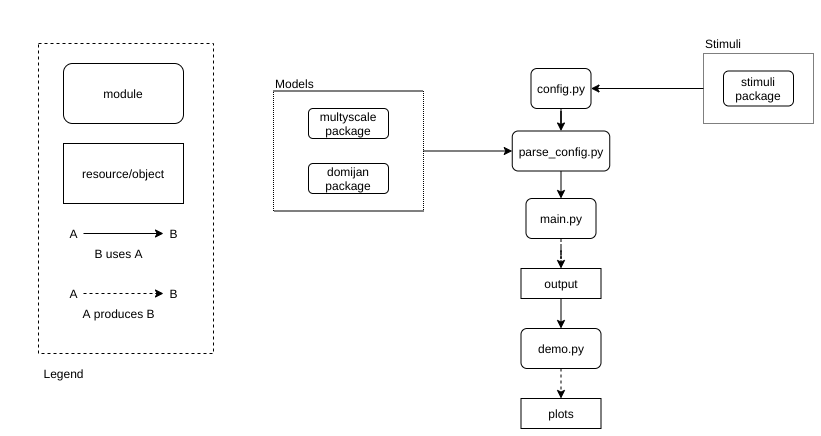

The diagram above was exported from draw.io. Its source (the exported page's mxGraphModel, read from the mxfile embedded in the PNG):
<mxGraphModel dx="2370" dy="1385" grid="0" gridSize="10" guides="1" tooltips="1" connect="1" arrows="1" fold="1" page="1" pageScale="1" pageWidth="827" pageHeight="1169" math="0" shadow="0">
  <root>
    <mxCell id="0" />
    <mxCell id="1" parent="0" />
    <mxCell id="2" value="" style="rounded=0;whiteSpace=wrap;html=1;fillColor=none;dashed=1;movable=1;resizable=1;rotatable=1;deletable=1;editable=1;connectable=1;" vertex="1" parent="1">
      <mxGeometry x="5" y="10" width="175" height="310" as="geometry" />
    </mxCell>
    <mxCell id="3" value="main.py" style="rounded=1;whiteSpace=wrap;html=1;" vertex="1" parent="1">
      <mxGeometry x="492.5" y="165" width="70" height="40" as="geometry" />
    </mxCell>
    <mxCell id="4" value="&lt;div&gt;config.py&lt;/div&gt;" style="rounded=1;whiteSpace=wrap;html=1;" vertex="1" parent="1">
      <mxGeometry x="497.5" y="35" width="60" height="40" as="geometry" />
    </mxCell>
    <mxCell id="5" value="output" style="rounded=0;whiteSpace=wrap;html=1;" vertex="1" parent="1">
      <mxGeometry x="487.5" y="235" width="80" height="30" as="geometry" />
    </mxCell>
    <mxCell id="6" style="edgeStyle=orthogonalEdgeStyle;rounded=0;orthogonalLoop=1;jettySize=auto;html=1;entryX=0.5;entryY=0;entryDx=0;entryDy=0;dashed=1;" edge="1" source="3" target="5" parent="1">
      <mxGeometry y="5" as="geometry" />
    </mxCell>
    <mxCell id="7" value="module" style="rounded=1;whiteSpace=wrap;html=1;" vertex="1" parent="1">
      <mxGeometry x="30" y="30" width="120" height="60" as="geometry" />
    </mxCell>
    <mxCell id="8" value="resource/object" style="rounded=0;whiteSpace=wrap;html=1;" vertex="1" parent="1">
      <mxGeometry x="30" y="110" width="120" height="60" as="geometry" />
    </mxCell>
    <mxCell id="9" value="B uses A" style="text;html=1;align=center;verticalAlign=middle;resizable=0;points=[];autosize=1;strokeColor=none;" vertex="1" parent="1">
      <mxGeometry x="55" y="210" width="60" height="20" as="geometry" />
    </mxCell>
    <mxCell id="10" value="A produces B" style="text;html=1;align=center;verticalAlign=middle;resizable=0;points=[];autosize=1;strokeColor=none;" vertex="1" parent="1">
      <mxGeometry x="40" y="270" width="90" height="20" as="geometry" />
    </mxCell>
    <mxCell id="11" style="edgeStyle=orthogonalEdgeStyle;rounded=0;orthogonalLoop=1;jettySize=auto;html=1;entryX=1;entryY=0.5;entryDx=0;entryDy=0;exitX=0;exitY=0.5;exitDx=0;exitDy=0;" edge="1" source="33" target="4" parent="1">
      <mxGeometry y="5" as="geometry">
        <mxPoint x="690" y="70" as="sourcePoint" />
      </mxGeometry>
    </mxCell>
    <mxCell id="12" value="A" style="text;html=1;align=center;verticalAlign=middle;resizable=0;points=[];autosize=1;strokeColor=none;" vertex="1" parent="1">
      <mxGeometry x="30" y="190" width="20" height="20" as="geometry" />
    </mxCell>
    <mxCell id="13" value="B" style="text;html=1;align=center;verticalAlign=middle;resizable=0;points=[];autosize=1;strokeColor=none;" vertex="1" parent="1">
      <mxGeometry x="130" y="190" width="20" height="20" as="geometry" />
    </mxCell>
    <mxCell id="14" style="edgeStyle=none;rounded=0;orthogonalLoop=1;jettySize=auto;html=1;strokeWidth=1;" edge="1" source="12" target="13" parent="1">
      <mxGeometry y="5" as="geometry" />
    </mxCell>
    <mxCell id="15" value="A" style="text;html=1;align=center;verticalAlign=middle;resizable=0;points=[];autosize=1;strokeColor=none;" vertex="1" parent="1">
      <mxGeometry x="30" y="250" width="20" height="20" as="geometry" />
    </mxCell>
    <mxCell id="16" value="B" style="text;html=1;align=center;verticalAlign=middle;resizable=0;points=[];autosize=1;strokeColor=none;" vertex="1" parent="1">
      <mxGeometry x="130" y="250" width="20" height="20" as="geometry" />
    </mxCell>
    <mxCell id="17" style="edgeStyle=none;rounded=0;orthogonalLoop=1;jettySize=auto;html=1;strokeWidth=1;dashed=1;" edge="1" source="15" target="16" parent="1">
      <mxGeometry y="5" as="geometry" />
    </mxCell>
    <mxCell id="18" value="demo.py" style="rounded=1;whiteSpace=wrap;html=1;" vertex="1" parent="1">
      <mxGeometry x="487.5" y="295" width="80" height="40" as="geometry" />
    </mxCell>
    <mxCell id="19" style="edgeStyle=none;rounded=0;orthogonalLoop=1;jettySize=auto;html=1;entryX=0.5;entryY=0;entryDx=0;entryDy=0;strokeWidth=1;" edge="1" source="5" target="18" parent="1">
      <mxGeometry y="5" as="geometry" />
    </mxCell>
    <mxCell id="20" value="plots" style="rounded=0;whiteSpace=wrap;html=1;" vertex="1" parent="1">
      <mxGeometry x="487.5" y="365" width="80" height="30" as="geometry" />
    </mxCell>
    <mxCell id="21" style="edgeStyle=none;rounded=0;orthogonalLoop=1;jettySize=auto;html=1;entryX=0.5;entryY=0;entryDx=0;entryDy=0;strokeWidth=1;dashed=1;" edge="1" source="18" target="20" parent="1">
      <mxGeometry y="5" as="geometry" />
    </mxCell>
    <mxCell id="22" value="Legend" style="text;html=1;align=center;verticalAlign=middle;resizable=0;points=[];autosize=1;strokeColor=none;" vertex="1" parent="1">
      <mxGeometry y="330" width="60" height="20" as="geometry" />
    </mxCell>
    <mxCell id="23" style="edgeStyle=orthogonalEdgeStyle;rounded=0;orthogonalLoop=1;jettySize=auto;html=1;entryX=0.5;entryY=0;entryDx=0;entryDy=0;" edge="1" source="24" target="3" parent="1">
      <mxGeometry y="5" as="geometry" />
    </mxCell>
    <mxCell id="24" value="&lt;div&gt;parse_config.py&lt;/div&gt;" style="rounded=1;whiteSpace=wrap;html=1;" vertex="1" parent="1">
      <mxGeometry x="478.75" y="97.5" width="97.5" height="40" as="geometry" />
    </mxCell>
    <mxCell id="25" style="edgeStyle=orthogonalEdgeStyle;rounded=0;orthogonalLoop=1;jettySize=auto;html=1;entryX=0.5;entryY=0;entryDx=0;entryDy=0;" edge="1" source="4" target="24" parent="1">
      <mxGeometry y="5" as="geometry" />
    </mxCell>
    <mxCell id="26" style="edgeStyle=orthogonalEdgeStyle;rounded=0;orthogonalLoop=1;jettySize=auto;html=1;entryX=0;entryY=0.5;entryDx=0;entryDy=0;" edge="1" source="28" target="24" parent="1">
      <mxGeometry y="5" as="geometry" />
    </mxCell>
    <mxCell id="27" value="Models" style="text;html=1;align=left;verticalAlign=middle;resizable=0;points=[];autosize=1;strokeColor=none;" vertex="1" parent="1">
      <mxGeometry x="240" y="40" width="50" height="20" as="geometry" />
    </mxCell>
    <mxCell id="28" value="" style="rounded=0;whiteSpace=wrap;html=1;dashed=1;fillColor=none;dashPattern=1 1;" vertex="1" parent="1">
      <mxGeometry x="240" y="57.5" width="150" height="120" as="geometry" />
    </mxCell>
    <mxCell id="29" value="" style="group" vertex="1" connectable="0" parent="1">
      <mxGeometry x="275" y="75" width="80" height="85" as="geometry" />
    </mxCell>
    <mxCell id="30" value="multyscale package" style="rounded=1;whiteSpace=wrap;html=1;" vertex="1" parent="29">
      <mxGeometry width="80" height="30" as="geometry" />
    </mxCell>
    <mxCell id="31" value="&lt;div&gt;domijan&lt;/div&gt;&lt;div&gt;package&lt;br&gt;&lt;/div&gt;" style="rounded=1;whiteSpace=wrap;html=1;" vertex="1" parent="29">
      <mxGeometry y="55" width="80" height="30" as="geometry" />
    </mxCell>
    <mxCell id="32" value="Stimuli" style="text;html=1;align=left;verticalAlign=middle;resizable=0;points=[];autosize=1;strokeColor=none;" vertex="1" parent="1">
      <mxGeometry x="670" width="50" height="20" as="geometry" />
    </mxCell>
    <mxCell id="33" value="" style="rounded=0;whiteSpace=wrap;html=1;dashed=1;fillColor=none;dashPattern=1 1;" vertex="1" parent="1">
      <mxGeometry x="670" y="20" width="110" height="70" as="geometry" />
    </mxCell>
    <mxCell id="34" value="stimuli package" style="rounded=1;whiteSpace=wrap;html=1;" vertex="1" parent="1">
      <mxGeometry x="690" y="37.5" width="70" height="35" as="geometry" />
    </mxCell>
  </root>
</mxGraphModel>